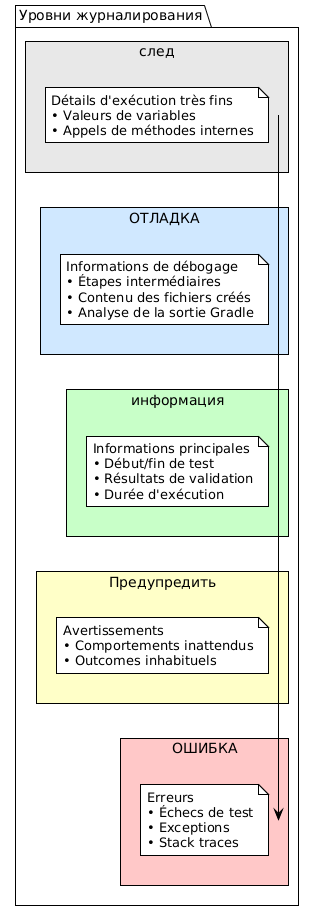

The diagram above was rendered by PlantUML. Its source (embedded in the PNG):
@startuml







<style>
  root {
    BackgroundColor white
    FontColor black
    FontName Verdana
    HyperLinkColor blue
    LineColor black
    LineThickness 1
    Margin 5
  }
  document {
    caption {
      LineThickness 0
    }
    footer {
      LineThickness 0
    }
    header {
      LineThickness 0
    }
    title {
      FontSize 22
      LineThickness 0
    }
  }
  node {
    MaximumWidth 300
  }
</style>

skinparam ArrowLollipopColor black
skinparam BackgroundColor white
skinparam DefaultFontName Verdana
skinparam DefaultMonospacedFontName Courier
skinparam LifelineStrategy nosolid
skinparam ParticipantPadding 10
skinparam SequenceLifeLineBorderColor black
skinparam Shadowing false
skinparam UseBetaStyle true

skinparam Activity {
  BackgroundColor white
  BarColor black
  BorderColor black
  FontColor black
  FontName Verdana
}
skinparam Boundary {
  FontColor black
}
skinparam Box {
  Padding 5
}
skinparam CircledCharacter {
  FontColor black
  FontName Courier
  Radius 9
}
skinparam Class {
  BackgroundColor white
  BorderColor black
  FontColor black
  FontName Verdana
}
skinparam ClassAttribute {
  FontColor black
  FontName Verdana
}
skinparam ClassStereotype {
  FontColor black
  FontName Verdana
}
skinparam Footer {
  FontColor black
  FontName Verdana
}
skinparam Header {
  FontColor black
  FontName Verdana
}
skinparam Hyperlink {
  Color blue
}
skinparam IconPackage {
  Color black
  BackgroundColor white
}
skinparam IconPrivate {
  Color black
  BackgroundColor white
}
skinparam IconProtected {
  Color black
  BackgroundColor white
}
skinparam IconPublic {
  Color black
  BackgroundColor white
}
skinparam Note {
  FontColor black
  FontName Verdana
}
skinparam Object {
  BorderColor black
}
skinparam Package {
  BorderColor black
  FontColor black
  FontName Verdana
}
skinparam State {
  BackgroundColor white
  BorderColor black
}
skinparam StereotypeA {
  BackgroundColor white
  BorderColor black
}
skinparam StereotypeC {
  BackgroundColor white
  BorderColor black
}
skinparam StereotypeE {
  BackgroundColor white
  BorderColor black
}
skinparam StereotypeI {
  BackgroundColor white
  BorderColor black
}
skinparam StereotypeN {
  BackgroundColor white
  BorderColor black
}
skinparam UseCaseStereoType {
  FontColor black
  FontName Verdana
}
skinparam backgroundColor #FEFEFE

package "Уровни журналирования" {

    rectangle "след" #E8E8E8 {
        note
            Détails d'exécution très fins
            • Valeurs de variables
            • Appels de méthodes internes
        end note
    }

    rectangle "ОТЛАДКА" #D0E8FF {
        note
            Informations de débogage
            • Étapes intermédiaires
            • Contenu des fichiers créés
            • Analyse de la sortie Gradle
        end note
    }

    rectangle "информация" #C8FFC8 {
        note
            Informations principales
            • Début/fin de test
            • Résultats de validation
            • Durée d'exécution
        end note
    }

    rectangle "Предупредить" #FFFFC8 {
        note
            Avertissements
            • Comportements inattendus
            • Outcomes inhabituels
        end note
    }

    rectangle "ОШИБКА" #FFC8C8 {
        note
            Erreurs
            • Échecs de test
            • Exceptions
            • Stack traces
        end note
    }
}

@enduml